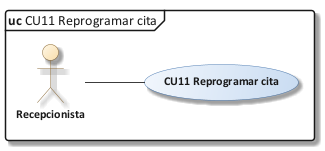

The diagram above was rendered by PlantUML. Its source (embedded in the PNG):
@startuml 09_cu_cu11
!include C:/Users/Sergio Estaca Paco/Desktop/HeadSalud/Docs/diagramas/estilo_ea.iuml
mainframe **uc** CU11 Reprogramar cita
left to right direction
actor "Recepcionista" as REC
usecase "CU11 Reprogramar cita" as UC
REC -- UC
@enduml